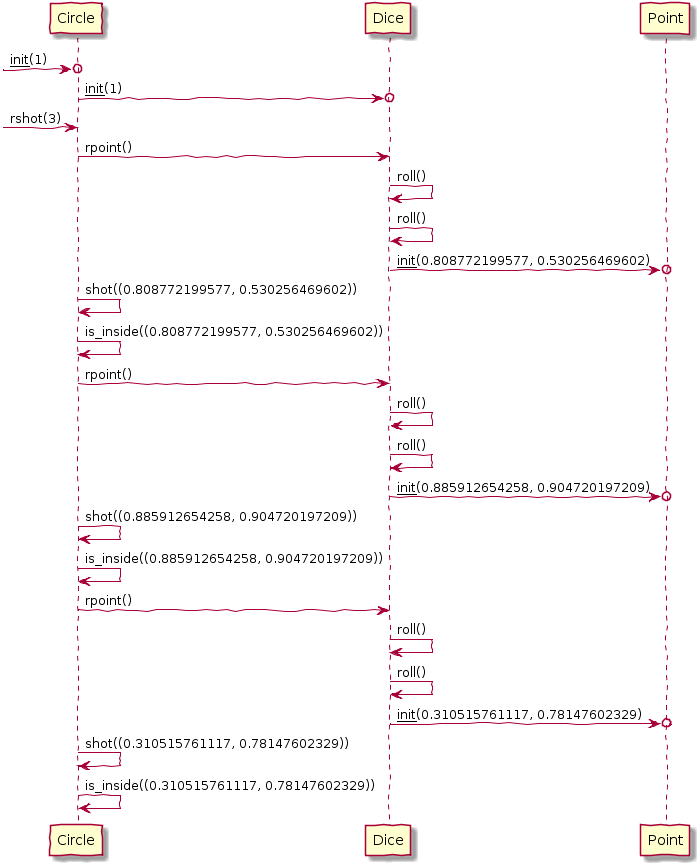

The diagram above was rendered by PlantUML. Its source (embedded in the PNG):
@startuml
/' Log generated by autouml '/

skinparam handwritten true
[->o  Circle: __init__(1)
Circle  ->o  Dice: __init__(1)
[->  Circle: rshot(3)
Circle  ->  Dice: rpoint()
Dice  ->  Dice: roll()
Dice  ->  Dice: roll()
Dice  ->o  Point: __init__(0.808772199577, 0.530256469602)
Circle  ->  Circle: shot((0.808772199577, 0.530256469602))
Circle  ->  Circle: is_inside((0.808772199577, 0.530256469602))
Circle  ->  Dice: rpoint()
Dice  ->  Dice: roll()
Dice  ->  Dice: roll()
Dice  ->o  Point: __init__(0.885912654258, 0.904720197209)
Circle  ->  Circle: shot((0.885912654258, 0.904720197209))
Circle  ->  Circle: is_inside((0.885912654258, 0.904720197209))
Circle  ->  Dice: rpoint()
Dice  ->  Dice: roll()
Dice  ->  Dice: roll()
Dice  ->o  Point: __init__(0.310515761117, 0.78147602329)
Circle  ->  Circle: shot((0.310515761117, 0.78147602329))
Circle  ->  Circle: is_inside((0.310515761117, 0.78147602329))

/' generating image at autouml.png'/
@enduml